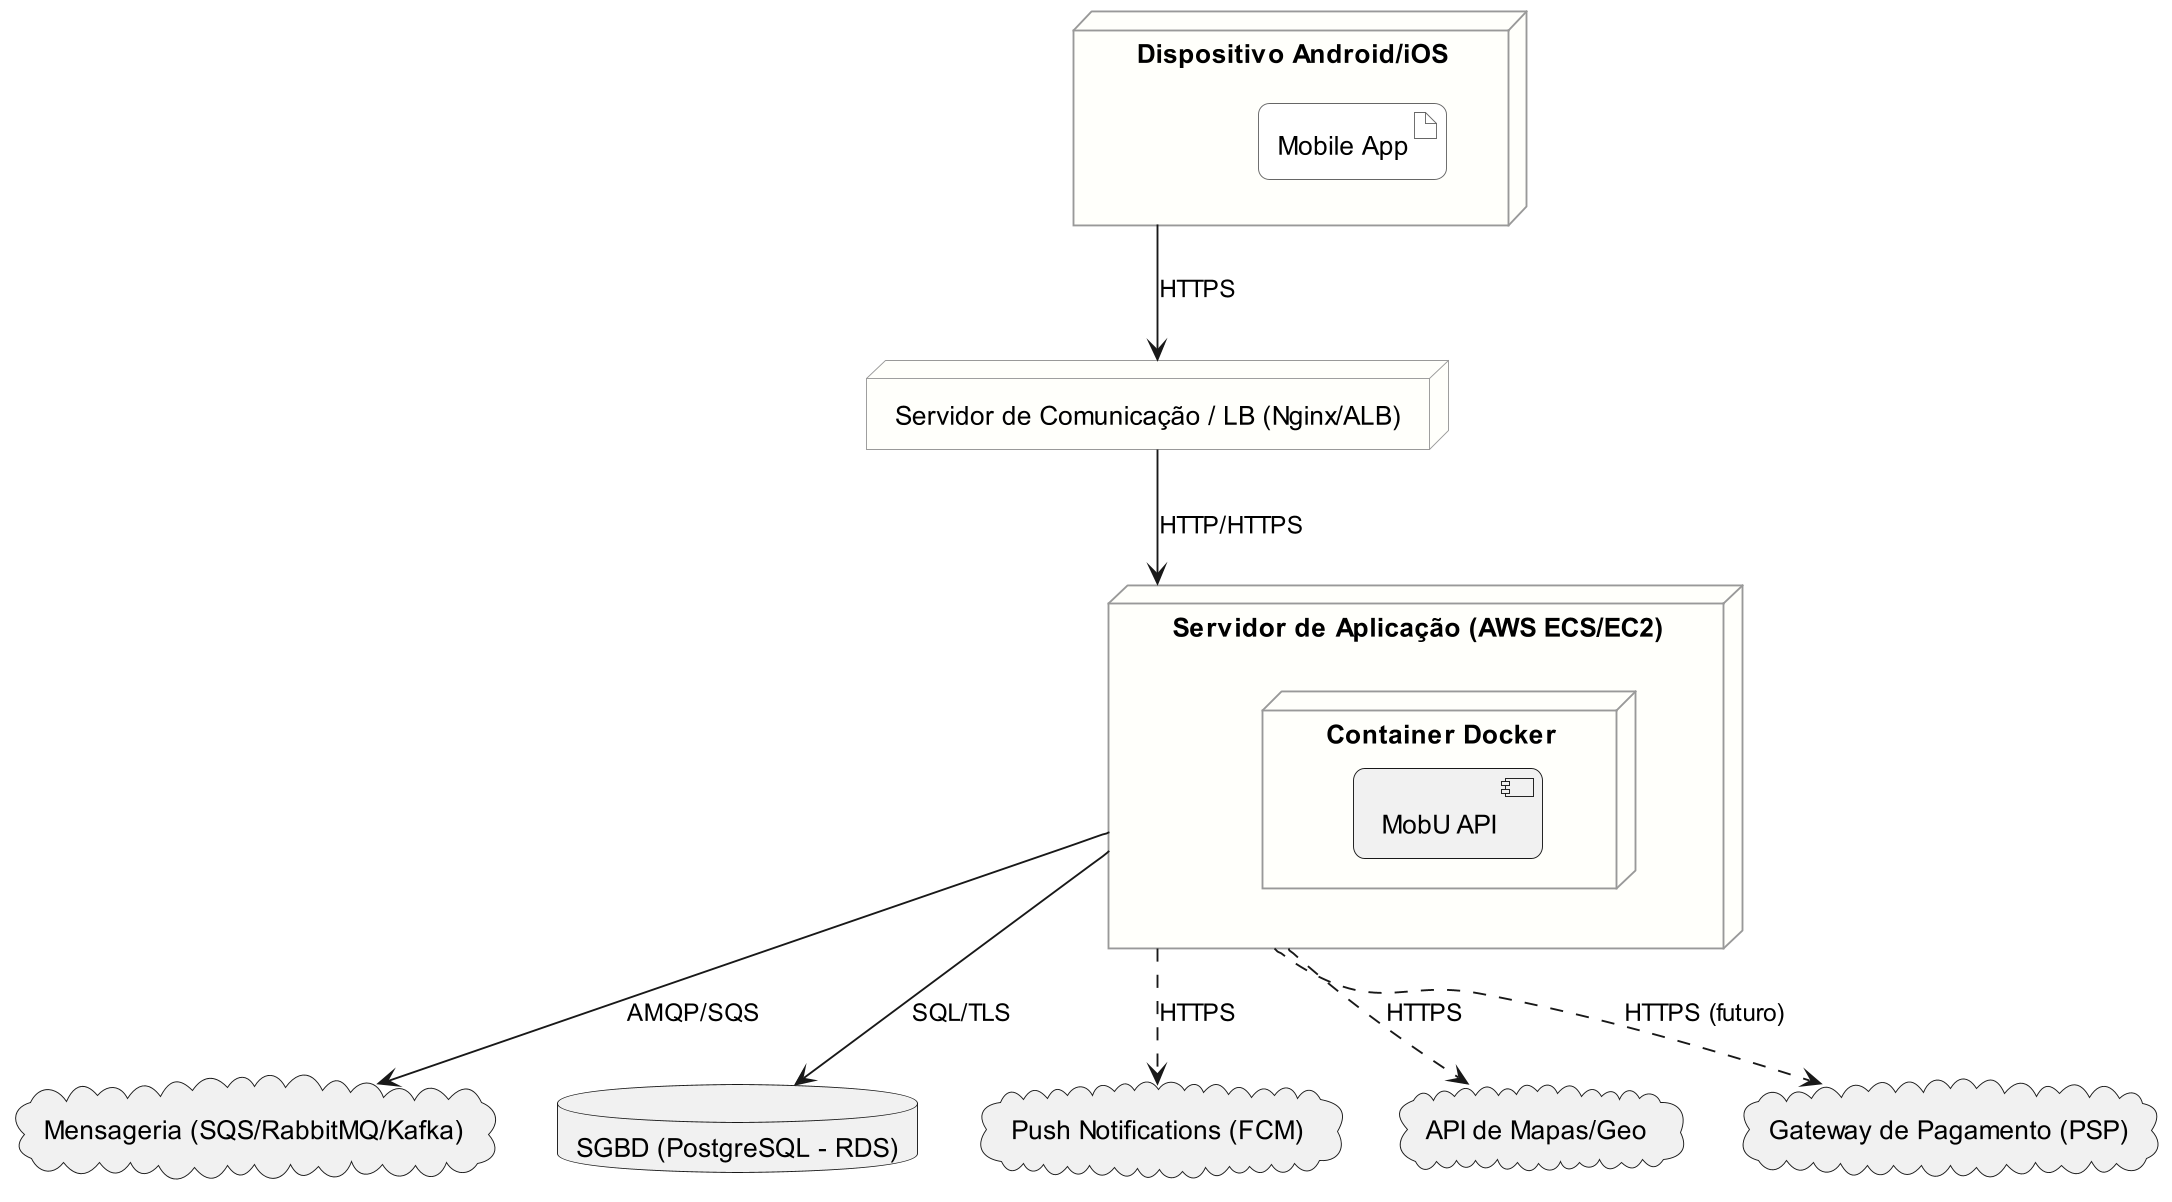

The diagram above was rendered by PlantUML. Its source (embedded in the PNG):
@startuml
skinparam dpi 180
skinparam Shadowing false
skinparam RoundCorner 12

skinparam node {
  BackgroundColor #fffffb
  BorderColor #999999
}

skinparam artifact {
  BackgroundColor #ffffff
  BorderColor #666666
}


' ===== Nós principais =====
node "Dispositivo Android/iOS" as MOBILE {
  artifact "Mobile App"
}

node "Servidor de Comunicação / LB (Nginx/ALB)" as COMMS

node "Servidor de Aplicação (AWS ECS/EC2)" as APP {
  node "Container Docker" as DOCKER {
    component "MobU API"
  }
}

cloud "Mensageria (SQS/RabbitMQ/Kafka)" as MQ
database "SGBD (PostgreSQL - RDS)" as DB
cloud "Push Notifications (FCM)" as FCM
cloud "API de Mapas/Geo" as MAPS
cloud "Gateway de Pagamento (PSP)" as PSP

' ===== Links =====
MOBILE --> COMMS : HTTPS
COMMS --> APP : HTTP/HTTPS

APP --> MQ : AMQP/SQS
APP --> DB : SQL/TLS

APP ..> FCM : HTTPS
APP ..> MAPS : HTTPS
APP ..> PSP : HTTPS (futuro)

@enduml